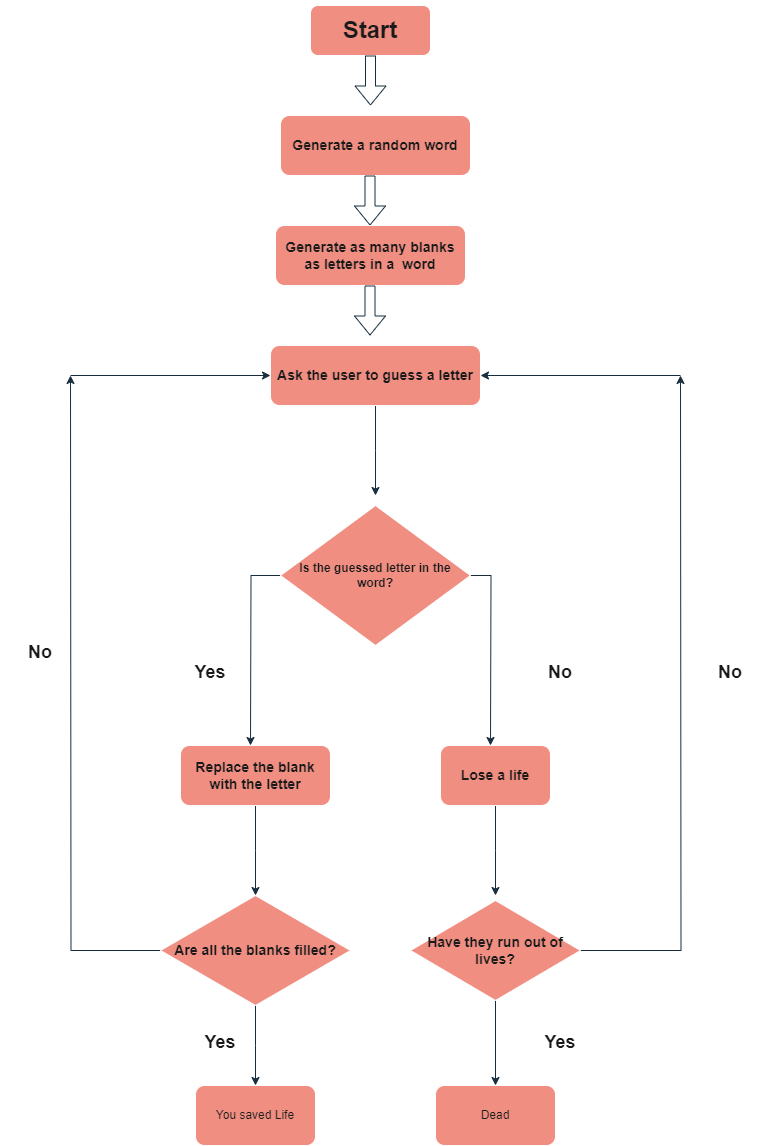

The diagram above was exported from draw.io. Its source (the exported page's mxGraphModel, read from the mxfile embedded in the PNG):
<mxGraphModel dx="874" dy="426" grid="1" gridSize="10" guides="1" tooltips="1" connect="1" arrows="1" fold="1" page="1" pageScale="1" pageWidth="850" pageHeight="1100" background="#ffffff" math="0" shadow="0">
  <root>
    <mxCell id="0" />
    <mxCell id="1" parent="0" />
    <mxCell id="tHuTaqTWFFShdnkN_1iK-1" value="&lt;h1&gt;Start&lt;/h1&gt;" style="rounded=1;whiteSpace=wrap;html=1;labelBackgroundColor=none;fillColor=#F08E81;strokeColor=#FFFFFF;fontColor=#1A1A1A;" vertex="1" parent="1">
      <mxGeometry x="340" y="20" width="120" height="50" as="geometry" />
    </mxCell>
    <mxCell id="tHuTaqTWFFShdnkN_1iK-2" value="" style="shape=flexArrow;endArrow=classic;html=1;rounded=0;exitX=0.5;exitY=1;exitDx=0;exitDy=0;labelBackgroundColor=none;strokeColor=#182E3E;fontColor=default;" edge="1" parent="1" source="tHuTaqTWFFShdnkN_1iK-1">
      <mxGeometry width="50" height="50" relative="1" as="geometry">
        <mxPoint x="400" y="250" as="sourcePoint" />
        <mxPoint x="400" y="120" as="targetPoint" />
      </mxGeometry>
    </mxCell>
    <mxCell id="tHuTaqTWFFShdnkN_1iK-6" value="&lt;h3&gt;Generate a random word&lt;/h3&gt;" style="rounded=1;whiteSpace=wrap;html=1;labelBackgroundColor=none;fillColor=#F08E81;strokeColor=#FFFFFF;fontColor=#1A1A1A;" vertex="1" parent="1">
      <mxGeometry x="310" y="130" width="190" height="60" as="geometry" />
    </mxCell>
    <mxCell id="tHuTaqTWFFShdnkN_1iK-7" value="" style="shape=flexArrow;endArrow=classic;html=1;rounded=0;exitX=0.5;exitY=1;exitDx=0;exitDy=0;labelBackgroundColor=none;strokeColor=#182E3E;fontColor=default;" edge="1" parent="1">
      <mxGeometry width="50" height="50" relative="1" as="geometry">
        <mxPoint x="399.5" y="190" as="sourcePoint" />
        <mxPoint x="399.5" y="240" as="targetPoint" />
      </mxGeometry>
    </mxCell>
    <mxCell id="tHuTaqTWFFShdnkN_1iK-12" value="&lt;h3&gt;Generate as many blanks as letters in a&amp;nbsp; word&lt;/h3&gt;" style="rounded=1;whiteSpace=wrap;html=1;labelBackgroundColor=none;fillColor=#F08E81;strokeColor=#FFFFFF;fontColor=#1A1A1A;" vertex="1" parent="1">
      <mxGeometry x="305" y="240" width="190" height="60" as="geometry" />
    </mxCell>
    <mxCell id="tHuTaqTWFFShdnkN_1iK-16" style="edgeStyle=orthogonalEdgeStyle;rounded=0;orthogonalLoop=1;jettySize=auto;html=1;labelBackgroundColor=none;strokeColor=#182E3E;fontColor=default;" edge="1" parent="1" source="tHuTaqTWFFShdnkN_1iK-13">
      <mxGeometry relative="1" as="geometry">
        <mxPoint x="405" y="510" as="targetPoint" />
      </mxGeometry>
    </mxCell>
    <mxCell id="tHuTaqTWFFShdnkN_1iK-13" value="&lt;h3&gt;Ask the user to guess a letter&lt;/h3&gt;" style="rounded=1;whiteSpace=wrap;html=1;align=center;labelBackgroundColor=none;fillColor=#F08E81;strokeColor=#FFFFFF;fontColor=#1A1A1A;" vertex="1" parent="1">
      <mxGeometry x="300" y="360" width="210" height="60" as="geometry" />
    </mxCell>
    <mxCell id="tHuTaqTWFFShdnkN_1iK-15" value="" style="shape=flexArrow;endArrow=classic;html=1;rounded=0;exitX=0.5;exitY=1;exitDx=0;exitDy=0;labelBackgroundColor=none;strokeColor=#182E3E;fontColor=default;" edge="1" parent="1">
      <mxGeometry width="50" height="50" relative="1" as="geometry">
        <mxPoint x="399.5" y="300" as="sourcePoint" />
        <mxPoint x="399.5" y="350" as="targetPoint" />
      </mxGeometry>
    </mxCell>
    <mxCell id="tHuTaqTWFFShdnkN_1iK-18" style="edgeStyle=orthogonalEdgeStyle;rounded=0;orthogonalLoop=1;jettySize=auto;html=1;exitX=0;exitY=0.5;exitDx=0;exitDy=0;labelBackgroundColor=none;strokeColor=#182E3E;fontColor=default;" edge="1" parent="1" source="tHuTaqTWFFShdnkN_1iK-17">
      <mxGeometry relative="1" as="geometry">
        <mxPoint x="280" y="760" as="targetPoint" />
      </mxGeometry>
    </mxCell>
    <mxCell id="tHuTaqTWFFShdnkN_1iK-19" style="edgeStyle=orthogonalEdgeStyle;rounded=0;orthogonalLoop=1;jettySize=auto;html=1;exitX=1;exitY=0.5;exitDx=0;exitDy=0;labelBackgroundColor=none;strokeColor=#182E3E;fontColor=default;" edge="1" parent="1" source="tHuTaqTWFFShdnkN_1iK-17">
      <mxGeometry relative="1" as="geometry">
        <mxPoint x="520" y="760" as="targetPoint" />
      </mxGeometry>
    </mxCell>
    <mxCell id="tHuTaqTWFFShdnkN_1iK-17" value="&lt;h4&gt;Is the guessed letter in the word?&lt;/h4&gt;" style="rhombus;whiteSpace=wrap;html=1;labelBackgroundColor=none;fillColor=#F08E81;strokeColor=#FFFFFF;fontColor=#1A1A1A;" vertex="1" parent="1">
      <mxGeometry x="310" y="520" width="190" height="140" as="geometry" />
    </mxCell>
    <mxCell id="tHuTaqTWFFShdnkN_1iK-21" value="&lt;h2&gt;Yes&lt;/h2&gt;" style="text;strokeColor=none;fillColor=none;align=center;verticalAlign=middle;spacingLeft=4;spacingRight=4;overflow=hidden;points=[[0,0.5],[1,0.5]];portConstraint=eastwest;rotatable=0;whiteSpace=wrap;html=1;labelBackgroundColor=none;fontColor=#1A1A1A;" vertex="1" parent="1">
      <mxGeometry x="200" y="660" width="80" height="50" as="geometry" />
    </mxCell>
    <mxCell id="tHuTaqTWFFShdnkN_1iK-22" value="&lt;h2&gt;No&lt;/h2&gt;&lt;div&gt;&lt;br&gt;&lt;/div&gt;" style="text;strokeColor=none;fillColor=none;align=center;verticalAlign=middle;spacingLeft=4;spacingRight=4;overflow=hidden;points=[[0,0.5],[1,0.5]];portConstraint=eastwest;rotatable=0;whiteSpace=wrap;html=1;labelBackgroundColor=none;fontColor=#1A1A1A;" vertex="1" parent="1">
      <mxGeometry x="550" y="660" width="80" height="50" as="geometry" />
    </mxCell>
    <mxCell id="tHuTaqTWFFShdnkN_1iK-25" style="edgeStyle=orthogonalEdgeStyle;rounded=0;orthogonalLoop=1;jettySize=auto;html=1;labelBackgroundColor=none;strokeColor=#182E3E;fontColor=default;" edge="1" parent="1" source="tHuTaqTWFFShdnkN_1iK-23">
      <mxGeometry relative="1" as="geometry">
        <mxPoint x="285" y="910" as="targetPoint" />
      </mxGeometry>
    </mxCell>
    <mxCell id="tHuTaqTWFFShdnkN_1iK-23" value="&lt;h3&gt;Replace the blank with the letter&lt;/h3&gt;" style="rounded=1;whiteSpace=wrap;html=1;align=center;labelBackgroundColor=none;fillColor=#F08E81;strokeColor=#FFFFFF;fontColor=#1A1A1A;" vertex="1" parent="1">
      <mxGeometry x="210" y="760" width="150" height="60" as="geometry" />
    </mxCell>
    <mxCell id="tHuTaqTWFFShdnkN_1iK-26" style="edgeStyle=orthogonalEdgeStyle;rounded=0;orthogonalLoop=1;jettySize=auto;html=1;labelBackgroundColor=none;strokeColor=#182E3E;fontColor=default;" edge="1" parent="1" source="tHuTaqTWFFShdnkN_1iK-24">
      <mxGeometry relative="1" as="geometry">
        <mxPoint x="525" y="910" as="targetPoint" />
      </mxGeometry>
    </mxCell>
    <mxCell id="tHuTaqTWFFShdnkN_1iK-24" value="&lt;h3&gt;Lose a life&lt;/h3&gt;" style="rounded=1;whiteSpace=wrap;html=1;align=center;labelBackgroundColor=none;fillColor=#F08E81;strokeColor=#FFFFFF;fontColor=#1A1A1A;" vertex="1" parent="1">
      <mxGeometry x="470" y="760" width="110" height="60" as="geometry" />
    </mxCell>
    <mxCell id="tHuTaqTWFFShdnkN_1iK-29" style="edgeStyle=orthogonalEdgeStyle;rounded=0;orthogonalLoop=1;jettySize=auto;html=1;labelBackgroundColor=none;strokeColor=#182E3E;fontColor=default;" edge="1" parent="1" source="tHuTaqTWFFShdnkN_1iK-27">
      <mxGeometry relative="1" as="geometry">
        <mxPoint x="710" y="390" as="targetPoint" />
      </mxGeometry>
    </mxCell>
    <mxCell id="tHuTaqTWFFShdnkN_1iK-36" style="edgeStyle=orthogonalEdgeStyle;rounded=0;orthogonalLoop=1;jettySize=auto;html=1;labelBackgroundColor=none;strokeColor=#182E3E;fontColor=default;" edge="1" parent="1" source="tHuTaqTWFFShdnkN_1iK-27">
      <mxGeometry relative="1" as="geometry">
        <mxPoint x="525" y="1100" as="targetPoint" />
      </mxGeometry>
    </mxCell>
    <mxCell id="tHuTaqTWFFShdnkN_1iK-27" value="&lt;h3&gt;Have they run out of lives?&lt;/h3&gt;" style="rhombus;whiteSpace=wrap;html=1;labelBackgroundColor=none;fillColor=#F08E81;strokeColor=#FFFFFF;fontColor=#1A1A1A;" vertex="1" parent="1">
      <mxGeometry x="440" y="915" width="170" height="100" as="geometry" />
    </mxCell>
    <mxCell id="tHuTaqTWFFShdnkN_1iK-33" style="edgeStyle=orthogonalEdgeStyle;rounded=0;orthogonalLoop=1;jettySize=auto;html=1;labelBackgroundColor=none;strokeColor=#182E3E;fontColor=default;" edge="1" parent="1" source="tHuTaqTWFFShdnkN_1iK-28">
      <mxGeometry relative="1" as="geometry">
        <mxPoint x="100" y="390" as="targetPoint" />
      </mxGeometry>
    </mxCell>
    <mxCell id="tHuTaqTWFFShdnkN_1iK-35" style="edgeStyle=orthogonalEdgeStyle;rounded=0;orthogonalLoop=1;jettySize=auto;html=1;labelBackgroundColor=none;strokeColor=#182E3E;fontColor=default;" edge="1" parent="1" source="tHuTaqTWFFShdnkN_1iK-28">
      <mxGeometry relative="1" as="geometry">
        <mxPoint x="285" y="1100" as="targetPoint" />
      </mxGeometry>
    </mxCell>
    <mxCell id="tHuTaqTWFFShdnkN_1iK-28" value="&lt;h3&gt;Are all the blanks filled?&lt;/h3&gt;" style="rhombus;whiteSpace=wrap;html=1;labelBackgroundColor=none;fillColor=#F08E81;strokeColor=#FFFFFF;fontColor=#1A1A1A;" vertex="1" parent="1">
      <mxGeometry x="190" y="910" width="190" height="110" as="geometry" />
    </mxCell>
    <mxCell id="tHuTaqTWFFShdnkN_1iK-30" value="&lt;h2&gt;No&lt;/h2&gt;&lt;div&gt;&lt;br&gt;&lt;/div&gt;" style="text;strokeColor=none;fillColor=none;align=center;verticalAlign=middle;spacingLeft=4;spacingRight=4;overflow=hidden;points=[[0,0.5],[1,0.5]];portConstraint=eastwest;rotatable=0;whiteSpace=wrap;html=1;labelBackgroundColor=none;fontColor=#1A1A1A;" vertex="1" parent="1">
      <mxGeometry x="720" y="660" width="80" height="50" as="geometry" />
    </mxCell>
    <mxCell id="tHuTaqTWFFShdnkN_1iK-31" value="" style="endArrow=classic;html=1;rounded=0;entryX=1;entryY=0.5;entryDx=0;entryDy=0;labelBackgroundColor=none;strokeColor=#182E3E;fontColor=default;" edge="1" parent="1" target="tHuTaqTWFFShdnkN_1iK-13">
      <mxGeometry width="50" height="50" relative="1" as="geometry">
        <mxPoint x="710" y="390" as="sourcePoint" />
        <mxPoint x="750" y="350" as="targetPoint" />
      </mxGeometry>
    </mxCell>
    <mxCell id="tHuTaqTWFFShdnkN_1iK-32" value="&lt;h2&gt;No&lt;/h2&gt;&lt;div&gt;&lt;br&gt;&lt;/div&gt;" style="text;strokeColor=none;fillColor=none;align=center;verticalAlign=middle;spacingLeft=4;spacingRight=4;overflow=hidden;points=[[0,0.5],[1,0.5]];portConstraint=eastwest;rotatable=0;whiteSpace=wrap;html=1;labelBackgroundColor=none;fontColor=#1A1A1A;" vertex="1" parent="1">
      <mxGeometry x="30" y="640" width="80" height="50" as="geometry" />
    </mxCell>
    <mxCell id="tHuTaqTWFFShdnkN_1iK-34" value="" style="endArrow=classic;html=1;rounded=0;entryX=0;entryY=0.5;entryDx=0;entryDy=0;labelBackgroundColor=none;strokeColor=#182E3E;fontColor=default;" edge="1" parent="1" target="tHuTaqTWFFShdnkN_1iK-13">
      <mxGeometry width="50" height="50" relative="1" as="geometry">
        <mxPoint x="100" y="390" as="sourcePoint" />
        <mxPoint x="150" y="350" as="targetPoint" />
      </mxGeometry>
    </mxCell>
    <mxCell id="tHuTaqTWFFShdnkN_1iK-37" value="&lt;h2&gt;Yes&lt;/h2&gt;" style="text;strokeColor=none;fillColor=none;align=center;verticalAlign=middle;spacingLeft=4;spacingRight=4;overflow=hidden;points=[[0,0.5],[1,0.5]];portConstraint=eastwest;rotatable=0;whiteSpace=wrap;html=1;labelBackgroundColor=none;fontColor=#1A1A1A;" vertex="1" parent="1">
      <mxGeometry x="210" y="1030" width="80" height="50" as="geometry" />
    </mxCell>
    <mxCell id="tHuTaqTWFFShdnkN_1iK-38" value="&lt;h2&gt;Yes&lt;/h2&gt;" style="text;strokeColor=none;fillColor=none;align=center;verticalAlign=middle;spacingLeft=4;spacingRight=4;overflow=hidden;points=[[0,0.5],[1,0.5]];portConstraint=eastwest;rotatable=0;whiteSpace=wrap;html=1;labelBackgroundColor=none;fontColor=#1A1A1A;" vertex="1" parent="1">
      <mxGeometry x="550" y="1030" width="80" height="50" as="geometry" />
    </mxCell>
    <mxCell id="tHuTaqTWFFShdnkN_1iK-39" value="You saved Life" style="rounded=1;whiteSpace=wrap;html=1;labelBackgroundColor=none;fillColor=#F08E81;strokeColor=#FFFFFF;fontColor=#1A1A1A;" vertex="1" parent="1">
      <mxGeometry x="225" y="1100" width="120" height="60" as="geometry" />
    </mxCell>
    <mxCell id="tHuTaqTWFFShdnkN_1iK-40" value="Dead" style="rounded=1;whiteSpace=wrap;html=1;labelBackgroundColor=none;fillColor=#F08E81;strokeColor=#FFFFFF;fontColor=#1A1A1A;" vertex="1" parent="1">
      <mxGeometry x="465" y="1100" width="120" height="60" as="geometry" />
    </mxCell>
  </root>
</mxGraphModel>